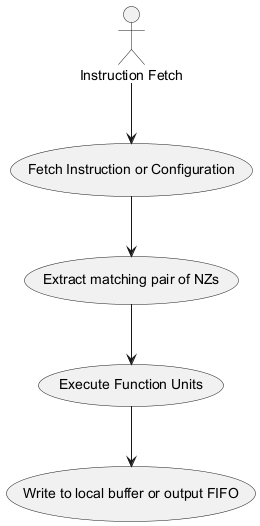

The diagram above was rendered by PlantUML. Its source (embedded in the PNG):
@startuml
actor "Instruction Fetch" as IF
usecase "Fetch Instruction or Configuration" as Fetch
usecase "Extract matching pair of NZs" as Discover
usecase "Execute Function Units" as Execute
usecase "Write to local buffer or output FIFO" as Writeback
IF --> Fetch
Fetch --> Discover
Discover --> Execute
Execute --> Writeback
@enduml